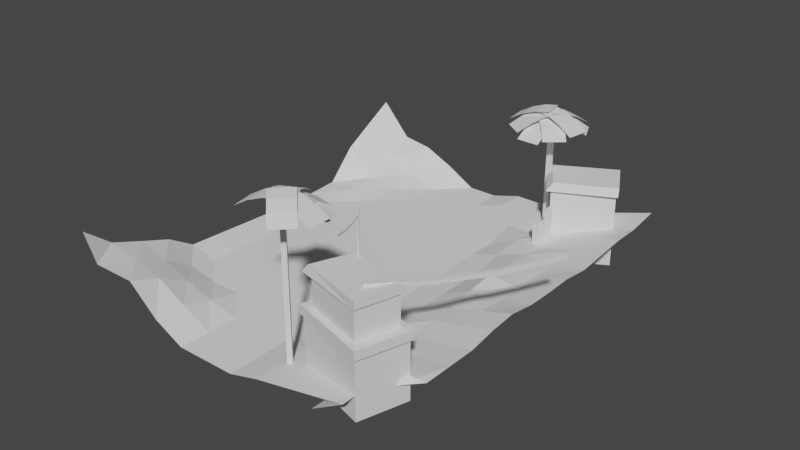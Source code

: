 # Source: Map.blend  (saved by Blender 2.80.41; exported with 4.5.12 LTS)
import bpy
from mathutils import Matrix  # noqa: F401  (used for matrix-valued properties, if any)

bpy.ops.wm.read_factory_settings(use_empty=True)
scene = bpy.context.scene
scene.name = 'Scene'

# ---- collections
col_collection = bpy.data.collections.new('Collection'); scene.collection.children.link(col_collection)

# ---- world
world_world = bpy.data.worlds.new('World'); scene.world = world_world
world_world.use_nodes = True; world_world.node_tree.nodes.clear()
_N = world_world.node_tree.nodes; _L = world_world.node_tree.links
n0 = _N.new('ShaderNodeOutputWorld'); n0.name = 'World Output'; n0.location = (300, 300)
n1 = _N.new('ShaderNodeBackground'); n1.name = 'Background'; n1.location = (10, 300)
n1.inputs[0].default_value = (0.05088, 0.05088, 0.05088, 1.0)
_L.new(n1.outputs[0], n0.inputs[0])
n0.is_active_output = True
world_world.color = (0.05088, 0.05088, 0.05088)
world_world.use_sun_shadow = False
world_world.sun_shadow_jitter_overblur = 0.0

# ---- meshes
me_grid = bpy.data.meshes.new('Grid')
me_grid.from_pydata([(-2.364, -3.362, 1.041), (-1.967, -3.445, 0.6538), (-1.314, -3.362, 0.5695), (-0.7881, -3.362, 0.1134), (-0.2627, -3.362, -0.148), (0.2627, -3.362, -0.148), (0.7881, -3.362, -0.148), (1.314, -3.362, 0.0), (2.922, -3.362, 0.3291), (2.364, -3.362, 0.0), (-2.432, -2.837, 0.6176), (-1.839, -2.837, 0.5272), (-1.314, -2.837, 0.3886), (-0.7881, -2.837, 0.1134), (-0.2627, -2.837, -0.148), (0.2627, -2.837, -0.148), (0.7881, -2.837, -0.148), (1.314, -2.837, 0.0), (2.922, -2.837, 0.3291), (2.364, -2.837, 0.0), (-2.364, -2.312, 0.453), (-1.839, -2.312, 0.3009), (-1.314, -2.312, 0.1134), (-0.7881, -2.312, -0.03463), (-0.2627, -2.312, -0.148), (0.2627, -2.312, -0.148), (0.7881, -2.312, -0.148), (1.314, -2.312, 0.0), (2.922, -2.312, 0.3291), (3.448, -2.312, 0.3291), (-2.364, -1.786, 0.27), (-1.839, -1.786, -0.03463), (-1.314, -1.786, -0.148), (-0.7881, -1.786, -0.148), (-0.2627, -1.786, -0.148), (0.2627, -1.786, -0.148), (0.7881, -1.786, -0.148), (1.314, -1.786, -0.0571), (1.839, -1.786, 0.0), (3.448, -1.786, 0.3291), (-2.364, 1.074, -0.1339), (-1.839, 1.074, -0.148), (-1.314, 1.074, -0.148), (-0.7881, 1.074, -0.148), (-0.2627, 1.074, -0.148), (0.2627, 1.074, -0.148), (0.7881, 1.074, -0.148), (1.314, 1.074, -0.148), (1.839, 1.074, -0.06088), (3.448, 1.074, 0.3872), (-2.364, 1.599, -0.1135), (-1.839, 1.599, -0.148), (-1.314, 1.599, -0.148), (-0.7881, 1.599, -0.148), (-0.2627, 1.599, -0.148), (0.2627, 1.599, -0.148), (0.7881, 1.599, -0.148), (1.314, 1.599, -0.148), (1.839, 1.599, 0.04283), (3.448, 1.599, 0.3291), (-2.364, 2.125, -0.08709), (-1.839, 2.125, -0.07233), (-1.314, 2.125, -0.148), (-0.7881, 2.125, -0.148), (-0.2627, 2.125, -0.148), (0.2627, 2.125, -0.148), (0.7881, 2.125, -0.148), (1.314, 2.125, -0.148), (1.839, 2.125, 0.1115), (3.448, 2.125, 0.3757), (-2.364, 2.65, 0.4551), (-1.839, 2.65, -0.02235), (-1.314, 2.65, -0.1158), (-0.7881, 2.65, -0.148), (-0.2627, 2.65, -0.148), (0.2627, 2.65, -0.148), (0.7881, 2.65, -0.148), (1.314, 2.65, 0.0), (1.839, 2.65, 0.0), (3.448, 2.65, 0.4242), (-2.364, 3.176, 0.7602), (-1.839, 3.176, 0.1974), (-1.314, 3.176, 0.0), (-0.7881, 3.176, -0.148), (-0.2627, 3.176, -0.148), (0.2627, 3.176, -0.148), (0.7881, 3.176, 0.0), (1.314, 3.176, 0.0), (1.839, 3.176, 0.0), (3.407, 3.194, 0.3748), (-2.364, 3.701, 1.059), (-1.839, 3.701, 0.472), (-1.314, 3.701, 0.392), (-0.7881, 3.701, 0.1516), (-0.2627, 3.701, -0.148), (0.2627, 3.701, -0.148), (0.7881, 3.701, 0.0), (1.314, 3.701, 0.0), (1.839, 3.701, 0.0), (3.448, 3.701, 0.5068), (-2.364, 0.5973, -0.1116), (-2.364, 0.1206, -0.08927), (-2.364, -0.3561, -0.06695), (-2.364, -0.8327, -0.04463), (-2.364, -1.309, -0.02232), (-1.839, -1.309, -0.148), (-1.839, -0.8327, -0.148), (-1.839, -0.3561, -0.148), (-1.839, 0.1206, -0.148), (-1.839, 0.5973, -0.148), (-1.314, -1.309, -0.148), (-1.314, -0.8327, -0.148), (-1.314, -0.3561, -0.148), (-1.314, 0.1206, -0.148), (-1.314, 0.5973, -0.148), (-0.7881, -1.309, -0.148), (-0.7881, -0.8327, -0.148), (-0.7881, -0.3561, -0.148), (-0.7881, 0.1206, -0.148), (-0.7881, 0.5973, -0.148), (-0.2627, -1.309, -0.148), (-0.2627, -0.8327, -0.148), (-0.2627, -0.3561, -0.148), (-0.2627, 0.1206, -0.148), (-0.2627, 0.5973, -0.148), (0.2627, -1.309, -0.148), (0.2627, -0.8327, -0.148), (0.2627, -0.3561, -0.148), (0.2627, 0.1206, -0.148), (0.2627, 0.5973, -0.148), (0.7881, -1.309, -0.148), (0.7881, -0.8327, -0.148), (0.7881, -0.3561, -0.148), (0.7881, 0.1206, -0.148), (0.7881, 0.5973, -0.148), (1.314, -1.309, -0.148), (1.314, -0.8327, -0.148), (1.314, -0.3561, -0.148), (1.314, 0.1206, -0.148), (1.314, 0.5973, -0.148), (1.839, -1.309, 0.06184), (1.839, -0.8327, 0.01914), (1.839, -0.3561, -0.04547), (1.839, 0.1206, -0.04547), (1.839, 0.5973, -0.04547), (3.448, -1.309, 0.3291), (3.448, -0.8327, 0.4142), (3.448, -0.3561, 0.4564), (3.448, 0.1206, 0.3844), (3.448, 0.5973, 0.3751), (2.736, -3.362, 0.2194), (2.55, -3.362, 0.1097), (2.55, -2.837, 0.1097), (2.736, -2.837, 0.2194), (3.272, -2.312, 0.3291), (3.097, -2.312, 0.3291), (2.911, -1.786, 0.2194), (2.375, -1.786, 0.1097), (2.911, 1.074, 0.253), (2.375, 1.074, 0.236), (2.911, 1.599, 0.2337), (2.33, 1.683, 0.176), (2.911, 2.125, 0.2505), (2.375, 2.125, 0.1252), (2.911, 2.65, 0.2828), (2.375, 2.65, 0.1414), (2.884, 3.188, 0.2499), (2.362, 3.182, 0.1249), (2.911, 3.701, 0.3379), (2.375, 3.701, 0.1689), (2.911, -1.309, 0.2194), (2.375, -1.309, 0.1097), (2.911, -0.8327, 0.2761), (2.375, -0.8327, 0.15), (2.911, -0.3561, 0.3043), (2.375, -0.3561, 0.1521), (2.911, 0.1206, 0.2563), (2.375, 0.1206, 0.2323), (2.911, 0.5973, 0.2501), (2.375, 0.5973, 0.3024)], [], [(0, 1, 11, 10), (1, 2, 12, 11), (2, 3, 13, 12), (3, 4, 14, 13), (4, 5, 15, 14), (5, 6, 16, 15), (6, 7, 17, 16), (7, 8, 18, 17), (151, 9, 19, 152), (10, 11, 21, 20), (11, 12, 22, 21), (12, 13, 23, 22), (13, 14, 24, 23), (14, 15, 25, 24), (15, 16, 26, 25), (16, 17, 27, 26), (17, 18, 28, 27), (152, 19, 29, 154), (20, 21, 31, 30), (21, 22, 32, 31), (22, 23, 33, 32), (23, 24, 34, 33), (24, 25, 35, 34), (25, 26, 36, 35), (26, 27, 37, 36), (27, 28, 38, 37), (154, 29, 39, 156), (100, 109, 41, 40), (109, 114, 42, 41), (114, 119, 43, 42), (119, 124, 44, 43), (124, 129, 45, 44), (129, 134, 46, 45), (134, 139, 47, 46), (139, 144, 48, 47), (178, 149, 49, 158), (40, 41, 51, 50), (41, 42, 52, 51), (42, 43, 53, 52), (43, 44, 54, 53), (44, 45, 55, 54), (45, 46, 56, 55), (46, 47, 57, 56), (47, 48, 58, 57), (158, 49, 59, 160), (50, 51, 61, 60), (51, 52, 62, 61), (52, 53, 63, 62), (53, 54, 64, 63), (54, 55, 65, 64), (55, 56, 66, 65), (56, 57, 67, 66), (57, 58, 68, 67), (160, 59, 69, 162), (60, 61, 71, 70), (61, 62, 72, 71), (62, 63, 73, 72), (63, 64, 74, 73), (64, 65, 75, 74), (65, 66, 76, 75), (66, 67, 77, 76), (67, 68, 78, 77), (162, 69, 79, 164), (70, 71, 81, 80), (71, 72, 82, 81), (72, 73, 83, 82), (73, 74, 84, 83), (74, 75, 85, 84), (75, 76, 86, 85), (76, 77, 87, 86), (77, 78, 88, 87), (164, 79, 89, 166), (80, 81, 91, 90), (81, 82, 92, 91), (82, 83, 93, 92), (83, 84, 94, 93), (84, 85, 95, 94), (85, 86, 96, 95), (86, 87, 97, 96), (87, 88, 98, 97), (166, 89, 99, 168), (156, 39, 145, 170), (170, 145, 146, 172), (172, 146, 147, 174), (174, 147, 148, 176), (176, 148, 149, 178), (37, 38, 140, 135), (135, 140, 141, 136), (136, 141, 142, 137), (137, 142, 143, 138), (138, 143, 144, 139), (36, 37, 135, 130), (130, 135, 136, 131), (131, 136, 137, 132), (132, 137, 138, 133), (133, 138, 139, 134), (35, 36, 130, 125), (125, 130, 131, 126), (126, 131, 132, 127), (127, 132, 133, 128), (128, 133, 134, 129), (34, 35, 125, 120), (120, 125, 126, 121), (121, 126, 127, 122), (122, 127, 128, 123), (123, 128, 129, 124), (33, 34, 120, 115), (115, 120, 121, 116), (116, 121, 122, 117), (117, 122, 123, 118), (118, 123, 124, 119), (32, 33, 115, 110), (110, 115, 116, 111), (111, 116, 117, 112), (112, 117, 118, 113), (113, 118, 119, 114), (31, 32, 110, 105), (105, 110, 111, 106), (106, 111, 112, 107), (107, 112, 113, 108), (108, 113, 114, 109), (30, 31, 105, 104), (104, 105, 106, 103), (103, 106, 107, 102), (102, 107, 108, 101), (101, 108, 109, 100), (143, 177, 179, 144), (177, 176, 178, 179), (142, 175, 177, 143), (175, 174, 176, 177), (141, 173, 175, 142), (173, 172, 174, 175), (140, 171, 173, 141), (171, 170, 172, 173), (38, 157, 171, 140), (157, 156, 170, 171), (88, 167, 169, 98), (167, 166, 168, 169), (78, 165, 167, 88), (165, 164, 166, 167), (68, 163, 165, 78), (163, 162, 164, 165), (58, 161, 163, 68), (161, 160, 162, 163), (48, 159, 161, 58), (159, 158, 160, 161), (144, 179, 159, 48), (179, 178, 158, 159), (28, 155, 157, 38), (155, 154, 156, 157), (18, 153, 155, 28), (153, 152, 154, 155), (8, 150, 153, 18), (150, 151, 152, 153)])
_uv = me_grid.uv_layers.new(name='UVMap')
_uv.uv.foreach_set('vector', [0.0, 0.0, 0.1111, 0.0, 0.1111, 0.1111, 0.0, 0.1111, 0.1111, 0.0, 0.2222, 0.0, 0.2222, 0.1111, 0.1111, 0.1111, 0.2222, 0.0, 0.3333, 0.0, 0.3333, 0.1111, 0.2222, 0.1111, 0.3333, 0.0, 0.4444, 0.0, 0.4444, 0.1111, 0.3333, 0.1111, 0.4444, 0.0, 0.5556, 0.0, 0.5556, 0.1111, 0.4444, 0.1111, 0.5556, 0.0, 0.6667, 0.0, 0.6667, 0.1111, 0.5556, 0.1111, 0.6667, 0.0, 0.7778, 0.0, 0.7778, 0.1111, 0.6667, 0.1111, 0.7778, 0.0, 0.8889, 0.0, 0.8889, 0.1111, 0.7778, 0.1111, 0.963, 0.0, 1.0, 0.0, 1.0, 0.1111, 0.963, 0.1111, 0.0, 0.1111, 0.1111, 0.1111, 0.1111, 0.2222, 0.0, 0.2222, 0.1111, 0.1111, 0.2222, 0.1111, 0.2222, 0.2222, 0.1111, 0.2222, 0.2222, 0.1111, 0.3333, 0.1111, 0.3333, 0.2222, 0.2222, 0.2222, 0.3333, 0.1111, 0.4444, 0.1111, 0.4444, 0.2222, 0.3333, 0.2222, 0.4444, 0.1111, 0.5556, 0.1111, 0.5556, 0.2222, 0.4444, 0.2222, 0.5556, 0.1111, 0.6667, 0.1111, 0.6667, 0.2222, 0.5556, 0.2222, 0.6667, 0.1111, 0.7778, 0.1111, 0.7778, 0.2222, 0.6667, 0.2222, 0.7778, 0.1111, 0.8889, 0.1111, 0.8889, 0.2222, 0.7778, 0.2222, 0.963, 0.1111, 1.0, 0.1111, 1.0, 0.2222, 0.963, 0.2222, 0.0, 0.2222, 0.1111, 0.2222, 0.1111, 0.3333, 0.0, 0.3333, 0.1111, 0.2222, 0.2222, 0.2222, 0.2222, 0.3333, 0.1111, 0.3333, 0.2222, 0.2222, 0.3333, 0.2222, 0.3333, 0.3333, 0.2222, 0.3333, 0.3333, 0.2222, 0.4444, 0.2222, 0.4444, 0.3333, 0.3333, 0.3333, 0.4444, 0.2222, 0.5556, 0.2222, 0.5556, 0.3333, 0.4444, 0.3333, 0.5556, 0.2222, 0.6667, 0.2222, 0.6667, 0.3333, 0.5556, 0.3333, 0.6667, 0.2222, 0.7778, 0.2222, 0.7778, 0.3333, 0.6667, 0.3333, 0.7778, 0.2222, 0.8889, 0.2222, 0.8889, 0.3333, 0.7778, 0.3333, 0.963, 0.2222, 1.0, 0.2222, 1.0, 0.3333, 0.963, 0.3333, 0.0, 0.4259, 0.1111, 0.4259, 0.1111, 0.4444, 0.0, 0.4444, 0.1111, 0.4259, 0.2222, 0.4259, 0.2222, 0.4444, 0.1111, 0.4444, 0.2222, 0.4259, 0.3333, 0.4259, 0.3333, 0.4444, 0.2222, 0.4444, 0.3333, 0.4259, 0.4444, 0.4259, 0.4444, 0.4444, 0.3333, 0.4444, 0.4444, 0.4259, 0.5556, 0.4259, 0.5556, 0.4444, 0.4444, 0.4444, 0.5556, 0.4259, 0.6667, 0.4259, 0.6667, 0.4444, 0.5556, 0.4444, 0.6667, 0.4259, 0.7778, 0.4259, 0.7778, 0.4444, 0.6667, 0.4444, 0.7778, 0.4259, 0.8889, 0.4259, 0.8889, 0.4444, 0.7778, 0.4444, 0.963, 0.4259, 1.0, 0.4259, 1.0, 0.4444, 0.963, 0.4444, 0.0, 0.4444, 0.1111, 0.4444, 0.1111, 0.5556, 0.0, 0.5556, 0.1111, 0.4444, 0.2222, 0.4444, 0.2222, 0.5556, 0.1111, 0.5556, 0.2222, 0.4444, 0.3333, 0.4444, 0.3333, 0.5556, 0.2222, 0.5556, 0.3333, 0.4444, 0.4444, 0.4444, 0.4444, 0.5556, 0.3333, 0.5556, 0.4444, 0.4444, 0.5556, 0.4444, 0.5556, 0.5556, 0.4444, 0.5556, 0.5556, 0.4444, 0.6667, 0.4444, 0.6667, 0.5556, 0.5556, 0.5556, 0.6667, 0.4444, 0.7778, 0.4444, 0.7778, 0.5556, 0.6667, 0.5556, 0.7778, 0.4444, 0.8889, 0.4444, 0.8889, 0.5556, 0.7778, 0.5556, 0.963, 0.4444, 1.0, 0.4444, 1.0, 0.5556, 0.963, 0.5556, 0.0, 0.5556, 0.1111, 0.5556, 0.1111, 0.6667, 0.0, 0.6667, 0.1111, 0.5556, 0.2222, 0.5556, 0.2222, 0.6667, 0.1111, 0.6667, 0.2222, 0.5556, 0.3333, 0.5556, 0.3333, 0.6667, 0.2222, 0.6667, 0.3333, 0.5556, 0.4444, 0.5556, 0.4444, 0.6667, 0.3333, 0.6667, 0.4444, 0.5556, 0.5556, 0.5556, 0.5556, 0.6667, 0.4444, 0.6667, 0.5556, 0.5556, 0.6667, 0.5556, 0.6667, 0.6667, 0.5556, 0.6667, 0.6667, 0.5556, 0.7778, 0.5556, 0.7778, 0.6667, 0.6667, 0.6667, 0.7778, 0.5556, 0.8889, 0.5556, 0.8889, 0.6667, 0.7778, 0.6667, 0.963, 0.5556, 1.0, 0.5556, 1.0, 0.6667, 0.963, 0.6667, 0.0, 0.6667, 0.1111, 0.6667, 0.1111, 0.7778, 0.0, 0.7778, 0.1111, 0.6667, 0.2222, 0.6667, 0.2222, 0.7778, 0.1111, 0.7778, 0.2222, 0.6667, 0.3333, 0.6667, 0.3333, 0.7778, 0.2222, 0.7778, 0.3333, 0.6667, 0.4444, 0.6667, 0.4444, 0.7778, 0.3333, 0.7778, 0.4444, 0.6667, 0.5556, 0.6667, 0.5556, 0.7778, 0.4444, 0.7778, 0.5556, 0.6667, 0.6667, 0.6667, 0.6667, 0.7778, 0.5556, 0.7778, 0.6667, 0.6667, 0.7778, 0.6667, 0.7778, 0.7778, 0.6667, 0.7778, 0.7778, 0.6667, 0.8889, 0.6667, 0.8889, 0.7778, 0.7778, 0.7778, 0.963, 0.6667, 1.0, 0.6667, 1.0, 0.7778, 0.963, 0.7778, 0.0, 0.7778, 0.1111, 0.7778, 0.1111, 0.8889, 0.0, 0.8889, 0.1111, 0.7778, 0.2222, 0.7778, 0.2222, 0.8889, 0.1111, 0.8889, 0.2222, 0.7778, 0.3333, 0.7778, 0.3333, 0.8889, 0.2222, 0.8889, 0.3333, 0.7778, 0.4444, 0.7778, 0.4444, 0.8889, 0.3333, 0.8889, 0.4444, 0.7778, 0.5556, 0.7778, 0.5556, 0.8889, 0.4444, 0.8889, 0.5556, 0.7778, 0.6667, 0.7778, 0.6667, 0.8889, 0.5556, 0.8889, 0.6667, 0.7778, 0.7778, 0.7778, 0.7778, 0.8889, 0.6667, 0.8889, 0.7778, 0.7778, 0.8889, 0.7778, 0.8889, 0.8889, 0.7778, 0.8889, 0.963, 0.7778, 1.0, 0.7778, 1.0, 0.8889, 0.963, 0.8889, 0.0, 0.8889, 0.1111, 0.8889, 0.1111, 1.0, 0.0, 1.0, 0.1111, 0.8889, 0.2222, 0.8889, 0.2222, 1.0, 0.1111, 1.0, 0.2222, 0.8889, 0.3333, 0.8889, 0.3333, 1.0, 0.2222, 1.0, 0.3333, 0.8889, 0.4444, 0.8889, 0.4444, 1.0, 0.3333, 1.0, 0.4444, 0.8889, 0.5556, 0.8889, 0.5556, 1.0, 0.4444, 1.0, 0.5556, 0.8889, 0.6667, 0.8889, 0.6667, 1.0, 0.5556, 1.0, 0.6667, 0.8889, 0.7778, 0.8889, 0.7778, 1.0, 0.6667, 1.0, 0.7778, 0.8889, 0.8889, 0.8889, 0.8889, 1.0, 0.7778, 1.0, 0.963, 0.8889, 1.0, 0.8889, 1.0, 1.0, 0.963, 1.0, 0.963, 0.3333, 1.0, 0.3333, 1.0, 0.3519, 0.963, 0.3519, 0.963, 0.3519, 1.0, 0.3519, 1.0, 0.3704, 0.963, 0.3704, 0.963, 0.3704, 1.0, 0.3704, 1.0, 0.3889, 0.963, 0.3889, 0.963, 0.3889, 1.0, 0.3889, 1.0, 0.4074, 0.963, 0.4074, 0.963, 0.4074, 1.0, 0.4074, 1.0, 0.4259, 0.963, 0.4259, 0.7778, 0.3333, 0.8889, 0.3333, 0.8889, 0.3519, 0.7778, 0.3519, 0.7778, 0.3519, 0.8889, 0.3519, 0.8889, 0.3704, 0.7778, 0.3704, 0.7778, 0.3704, 0.8889, 0.3704, 0.8889, 0.3889, 0.7778, 0.3889, 0.7778, 0.3889, 0.8889, 0.3889, 0.8889, 0.4074, 0.7778, 0.4074, 0.7778, 0.4074, 0.8889, 0.4074, 0.8889, 0.4259, 0.7778, 0.4259, 0.6667, 0.3333, 0.7778, 0.3333, 0.7778, 0.3519, 0.6667, 0.3519, 0.6667, 0.3519, 0.7778, 0.3519, 0.7778, 0.3704, 0.6667, 0.3704, 0.6667, 0.3704, 0.7778, 0.3704, 0.7778, 0.3889, 0.6667, 0.3889, 0.6667, 0.3889, 0.7778, 0.3889, 0.7778, 0.4074, 0.6667, 0.4074, 0.6667, 0.4074, 0.7778, 0.4074, 0.7778, 0.4259, 0.6667, 0.4259, 0.5556, 0.3333, 0.6667, 0.3333, 0.6667, 0.3519, 0.5556, 0.3519, 0.5556, 0.3519, 0.6667, 0.3519, 0.6667, 0.3704, 0.5556, 0.3704, 0.5556, 0.3704, 0.6667, 0.3704, 0.6667, 0.3889, 0.5556, 0.3889, 0.5556, 0.3889, 0.6667, 0.3889, 0.6667, 0.4074, 0.5556, 0.4074, 0.5556, 0.4074, 0.6667, 0.4074, 0.6667, 0.4259, 0.5556, 0.4259, 0.4444, 0.3333, 0.5556, 0.3333, 0.5556, 0.3519, 0.4444, 0.3519, 0.4444, 0.3519, 0.5556, 0.3519, 0.5556, 0.3704, 0.4444, 0.3704, 0.4444, 0.3704, 0.5556, 0.3704, 0.5556, 0.3889, 0.4444, 0.3889, 0.4444, 0.3889, 0.5556, 0.3889, 0.5556, 0.4074, 0.4444, 0.4074, 0.4444, 0.4074, 0.5556, 0.4074, 0.5556, 0.4259, 0.4444, 0.4259, 0.3333, 0.3333, 0.4444, 0.3333, 0.4444, 0.3519, 0.3333, 0.3519, 0.3333, 0.3519, 0.4444, 0.3519, 0.4444, 0.3704, 0.3333, 0.3704, 0.3333, 0.3704, 0.4444, 0.3704, 0.4444, 0.3889, 0.3333, 0.3889, 0.3333, 0.3889, 0.4444, 0.3889, 0.4444, 0.4074, 0.3333, 0.4074, 0.3333, 0.4074, 0.4444, 0.4074, 0.4444, 0.4259, 0.3333, 0.4259, 0.2222, 0.3333, 0.3333, 0.3333, 0.3333, 0.3519, 0.2222, 0.3519, 0.2222, 0.3519, 0.3333, 0.3519, 0.3333, 0.3704, 0.2222, 0.3704, 0.2222, 0.3704, 0.3333, 0.3704, 0.3333, 0.3889, 0.2222, 0.3889, 0.2222, 0.3889, 0.3333, 0.3889, 0.3333, 0.4074, 0.2222, 0.4074, 0.2222, 0.4074, 0.3333, 0.4074, 0.3333, 0.4259, 0.2222, 0.4259, 0.1111, 0.3333, 0.2222, 0.3333, 0.2222, 0.3519, 0.1111, 0.3519, 0.1111, 0.3519, 0.2222, 0.3519, 0.2222, 0.3704, 0.1111, 0.3704, 0.1111, 0.3704, 0.2222, 0.3704, 0.2222, 0.3889, 0.1111, 0.3889, 0.1111, 0.3889, 0.2222, 0.3889, 0.2222, 0.4074, 0.1111, 0.4074, 0.1111, 0.4074, 0.2222, 0.4074, 0.2222, 0.4259, 0.1111, 0.4259, 0.0, 0.3333, 0.1111, 0.3333, 0.1111, 0.3519, 0.0, 0.3519, 0.0, 0.3519, 0.1111, 0.3519, 0.1111, 0.3704, 0.0, 0.3704, 0.0, 0.3704, 0.1111, 0.3704, 0.1111, 0.3889, 0.0, 0.3889, 0.0, 0.3889, 0.1111, 0.3889, 0.1111, 0.4074, 0.0, 0.4074, 0.0, 0.4074, 0.1111, 0.4074, 0.1111, 0.4259, 0.0, 0.4259, 0.8889, 0.4074, 0.9259, 0.4074, 0.9259, 0.4259, 0.8889, 0.4259, 0.9259, 0.4074, 0.963, 0.4074, 0.963, 0.4259, 0.9259, 0.4259, 0.8889, 0.3889, 0.9259, 0.3889, 0.9259, 0.4074, 0.8889, 0.4074, 0.9259, 0.3889, 0.963, 0.3889, 0.963, 0.4074, 0.9259, 0.4074, 0.8889, 0.3704, 0.9259, 0.3704, 0.9259, 0.3889, 0.8889, 0.3889, 0.9259, 0.3704, 0.963, 0.3704, 0.963, 0.3889, 0.9259, 0.3889, 0.8889, 0.3519, 0.9259, 0.3519, 0.9259, 0.3704, 0.8889, 0.3704, 0.9259, 0.3519, 0.963, 0.3519, 0.963, 0.3704, 0.9259, 0.3704, 0.8889, 0.3333, 0.9259, 0.3333, 0.9259, 0.3519, 0.8889, 0.3519, 0.9259, 0.3333, 0.963, 0.3333, 0.963, 0.3519, 0.9259, 0.3519, 0.8889, 0.8889, 0.9259, 0.8889, 0.9259, 1.0, 0.8889, 1.0, 0.9259, 0.8889, 0.963, 0.8889, 0.963, 1.0, 0.9259, 1.0, 0.8889, 0.7778, 0.9259, 0.7778, 0.9259, 0.8889, 0.8889, 0.8889, 0.9259, 0.7778, 0.963, 0.7778, 0.963, 0.8889, 0.9259, 0.8889, 0.8889, 0.6667, 0.9259, 0.6667, 0.9259, 0.7778, 0.8889, 0.7778, 0.9259, 0.6667, 0.963, 0.6667, 0.963, 0.7778, 0.9259, 0.7778, 0.8889, 0.5556, 0.9259, 0.5556, 0.9259, 0.6667, 0.8889, 0.6667, 0.9259, 0.5556, 0.963, 0.5556, 0.963, 0.6667, 0.9259, 0.6667, 0.8889, 0.4444, 0.9259, 0.4444, 0.9259, 0.5556, 0.8889, 0.5556, 0.9259, 0.4444, 0.963, 0.4444, 0.963, 0.5556, 0.9259, 0.5556, 0.8889, 0.4259, 0.9259, 0.4259, 0.9259, 0.4444, 0.8889, 0.4444, 0.9259, 0.4259, 0.963, 0.4259, 0.963, 0.4444, 0.9259, 0.4444, 0.8889, 0.2222, 0.9259, 0.2222, 0.9259, 0.3333, 0.8889, 0.3333, 0.9259, 0.2222, 0.963, 0.2222, 0.963, 0.3333, 0.9259, 0.3333, 0.8889, 0.1111, 0.9259, 0.1111, 0.9259, 0.2222, 0.8889, 0.2222, 0.9259, 0.1111, 0.963, 0.1111, 0.963, 0.2222, 0.9259, 0.2222, 0.8889, 0.0, 0.9259, 0.0, 0.9259, 0.1111, 0.8889, 0.1111, 0.9259, 0.0, 0.963, 0.0, 0.963, 0.1111, 0.9259, 0.1111])
me_grid.use_remesh_preserve_volume = False
me_grid.use_remesh_preserve_attributes = False
me_grid.use_mirror_vertex_groups = False
me_grid.update()
me_cube = bpy.data.meshes.new('Cube')
me_cube.from_pydata([(-1.0, -1.0, -1.0), (-1.0, -1.0, 1.0), (-1.0, 1.0, -1.0), (-1.0, 1.0, 1.0), (1.0, -1.0, -1.0), (1.0, -1.0, 1.0), (1.0, 1.0, -1.0), (1.0, 1.0, 1.0)], [], [(0, 1, 3, 2), (2, 3, 7, 6), (6, 7, 5, 4), (4, 5, 1, 0), (2, 6, 4, 0), (7, 3, 1, 5)])
_uv = me_cube.uv_layers.new(name='UVMap')
_uv.uv.foreach_set('vector', [0.375, 0.0, 0.625, 0.0, 0.625, 0.25, 0.375, 0.25, 0.375, 0.25, 0.625, 0.25, 0.625, 0.5, 0.375, 0.5, 0.375, 0.5, 0.625, 0.5, 0.625, 0.75, 0.375, 0.75, 0.375, 0.75, 0.625, 0.75, 0.625, 1.0, 0.375, 1.0, 0.125, 0.5, 0.375, 0.5, 0.375, 0.75, 0.125, 0.75, 0.625, 0.5, 0.875, 0.5, 0.875, 0.75, 0.625, 0.75])
me_cube.use_remesh_preserve_volume = False
me_cube.use_remesh_preserve_attributes = False
me_cube.use_mirror_vertex_groups = False
me_cube.update()
me_cube_001 = bpy.data.meshes.new('Cube.001')
me_cube_001.from_pydata([(-1.0, -1.0, -1.0), (-1.0, -1.0, 1.0), (-1.0, 1.0, -1.0), (-1.0, 1.0, 1.0), (1.0, -1.0, -1.0), (1.0, -1.0, 1.0), (1.0, 1.0, -1.0), (1.0, 1.0, 1.0)], [], [(0, 1, 3, 2), (2, 3, 7, 6), (6, 7, 5, 4), (4, 5, 1, 0), (2, 6, 4, 0), (7, 3, 1, 5)])
_uv = me_cube_001.uv_layers.new(name='UVMap')
_uv.uv.foreach_set('vector', [0.375, 0.0, 0.625, 0.0, 0.625, 0.25, 0.375, 0.25, 0.375, 0.25, 0.625, 0.25, 0.625, 0.5, 0.375, 0.5, 0.375, 0.5, 0.625, 0.5, 0.625, 0.75, 0.375, 0.75, 0.375, 0.75, 0.625, 0.75, 0.625, 1.0, 0.375, 1.0, 0.125, 0.5, 0.375, 0.5, 0.375, 0.75, 0.125, 0.75, 0.625, 0.5, 0.875, 0.5, 0.875, 0.75, 0.625, 0.75])
me_cube_001.use_remesh_preserve_volume = False
me_cube_001.use_remesh_preserve_attributes = False
me_cube_001.use_mirror_vertex_groups = False
me_cube_001.update()
me_cube_002 = bpy.data.meshes.new('Cube.002')
me_cube_002.from_pydata([(-1.0, -1.0, -1.0), (-1.0, -1.0, 1.0), (-1.0, 1.0, -1.0), (-1.0, 1.0, 1.0), (1.0, -1.0, -1.0), (1.0, -1.0, 1.0), (1.0, 1.0, -1.0), (1.0, 1.0, 1.0)], [], [(0, 1, 3, 2), (2, 3, 7, 6), (6, 7, 5, 4), (4, 5, 1, 0), (2, 6, 4, 0), (7, 3, 1, 5)])
_uv = me_cube_002.uv_layers.new(name='UVMap')
_uv.uv.foreach_set('vector', [0.375, 0.0, 0.625, 0.0, 0.625, 0.25, 0.375, 0.25, 0.375, 0.25, 0.625, 0.25, 0.625, 0.5, 0.375, 0.5, 0.375, 0.5, 0.625, 0.5, 0.625, 0.75, 0.375, 0.75, 0.375, 0.75, 0.625, 0.75, 0.625, 1.0, 0.375, 1.0, 0.125, 0.5, 0.375, 0.5, 0.375, 0.75, 0.125, 0.75, 0.625, 0.5, 0.875, 0.5, 0.875, 0.75, 0.625, 0.75])
me_cube_002.use_remesh_preserve_volume = False
me_cube_002.use_remesh_preserve_attributes = False
me_cube_002.use_mirror_vertex_groups = False
me_cube_002.update()
me_cube_003 = bpy.data.meshes.new('Cube.003')
me_cube_003.from_pydata([(-1.16, -1.11, -1.0), (-1.0, -1.0, 1.0), (-1.074, 1.105, -1.0), (-0.8833, 0.9033, 1.0), (1.0, -1.0, -1.0), (1.0, -1.0, 1.0), (0.9844, 1.201, -1.0), (1.0, 1.0, 1.0)], [], [(0, 1, 3, 2), (2, 3, 7, 6), (6, 7, 5, 4), (4, 5, 1, 0), (2, 6, 4, 0), (7, 3, 1, 5)])
_uv = me_cube_003.uv_layers.new(name='UVMap')
_uv.uv.foreach_set('vector', [0.375, 0.0, 0.625, 0.0, 0.625, 0.25, 0.375, 0.25, 0.375, 0.25, 0.625, 0.25, 0.625, 0.5, 0.375, 0.5, 0.375, 0.5, 0.625, 0.5, 0.625, 0.75, 0.375, 0.75, 0.375, 0.75, 0.625, 0.75, 0.625, 1.0, 0.375, 1.0, 0.125, 0.5, 0.375, 0.5, 0.375, 0.75, 0.125, 0.75, 0.625, 0.5, 0.875, 0.5, 0.875, 0.75, 0.625, 0.75])
me_cube_003.use_remesh_preserve_volume = False
me_cube_003.use_remesh_preserve_attributes = False
me_cube_003.use_mirror_vertex_groups = False
me_cube_003.update()
me_cube_005 = bpy.data.meshes.new('Cube.005')
me_cube_005.from_pydata([(-1.0, -1.0, -1.0), (-1.0, -1.0, 1.0), (-1.0, 1.0, -1.0), (-1.0, 1.0, 1.0), (1.0, -1.0, -1.0), (1.0, -1.0, 1.0), (1.0, 1.0, -1.0), (1.0, 1.0, 1.0)], [], [(0, 1, 3, 2), (2, 3, 7, 6), (6, 7, 5, 4), (4, 5, 1, 0), (2, 6, 4, 0), (7, 3, 1, 5)])
_uv = me_cube_005.uv_layers.new(name='UVMap')
_uv.uv.foreach_set('vector', [0.375, 0.0, 0.625, 0.0, 0.625, 0.25, 0.375, 0.25, 0.375, 0.25, 0.625, 0.25, 0.625, 0.5, 0.375, 0.5, 0.375, 0.5, 0.625, 0.5, 0.625, 0.75, 0.375, 0.75, 0.375, 0.75, 0.625, 0.75, 0.625, 1.0, 0.375, 1.0, 0.125, 0.5, 0.375, 0.5, 0.375, 0.75, 0.125, 0.75, 0.625, 0.5, 0.875, 0.5, 0.875, 0.75, 0.625, 0.75])
me_cube_005.use_remesh_preserve_volume = False
me_cube_005.use_remesh_preserve_attributes = False
me_cube_005.use_mirror_vertex_groups = False
me_cube_005.update()
me_cube_006 = bpy.data.meshes.new('Cube.006')
me_cube_006.from_pydata([(-1.0, -1.0, -1.0), (-1.0, -1.0, 1.0), (-1.0, 1.0, -1.0), (-1.0, 1.0, 1.0), (1.0, -1.0, -1.0), (1.0, -1.0, 1.0), (1.0, 1.0, -1.0), (1.0, 1.0, 1.0)], [], [(0, 1, 3, 2), (2, 3, 7, 6), (6, 7, 5, 4), (4, 5, 1, 0), (2, 6, 4, 0), (7, 3, 1, 5)])
_uv = me_cube_006.uv_layers.new(name='UVMap')
_uv.uv.foreach_set('vector', [0.375, 0.0, 0.625, 0.0, 0.625, 0.25, 0.375, 0.25, 0.375, 0.25, 0.625, 0.25, 0.625, 0.5, 0.375, 0.5, 0.375, 0.5, 0.625, 0.5, 0.625, 0.75, 0.375, 0.75, 0.375, 0.75, 0.625, 0.75, 0.625, 1.0, 0.375, 1.0, 0.125, 0.5, 0.375, 0.5, 0.375, 0.75, 0.125, 0.75, 0.625, 0.5, 0.875, 0.5, 0.875, 0.75, 0.625, 0.75])
me_cube_006.use_remesh_preserve_volume = False
me_cube_006.use_remesh_preserve_attributes = False
me_cube_006.use_mirror_vertex_groups = False
me_cube_006.update()
me_cube_007 = bpy.data.meshes.new('Cube.007')
me_cube_007.from_pydata([(-1.0, -1.0, -1.0), (-1.0, -1.0, 1.0), (-1.0, 1.0, -1.0), (-1.0, 1.0, 1.0), (1.0, -1.0, -1.0), (1.0, -1.0, 1.0), (1.0, 1.0, -1.0), (1.0, 1.0, 1.0), (-1.0, 2.075, -0.3318), (-1.0, 2.075, 0.3349), (-1.0, 4.075, 0.3349), (-1.0, 4.075, -0.3318), (1.0, 4.075, 0.3349), (1.0, 4.075, -0.3318), (1.0, 2.075, 0.3349), (1.0, 2.075, -0.3318)], [], [(9, 1, 3, 10), (10, 3, 7, 12), (12, 7, 5, 14), (14, 5, 1, 9), (2, 6, 4, 0), (7, 3, 1, 5), (4, 15, 8, 0), (15, 14, 9, 8), (6, 13, 15, 4), (13, 12, 14, 15), (2, 11, 13, 6), (11, 10, 12, 13), (0, 8, 11, 2), (8, 9, 10, 11)])
_uv = me_cube_007.uv_layers.new(name='UVMap')
_uv.uv.foreach_set('vector', [0.5417, 0.0, 0.625, 0.0, 0.625, 0.25, 0.5417, 0.25, 0.5417, 0.25, 0.625, 0.25, 0.625, 0.5, 0.5417, 0.5, 0.5417, 0.5, 0.625, 0.5, 0.625, 0.75, 0.5417, 0.75, 0.5417, 0.75, 0.625, 0.75, 0.625, 1.0, 0.5417, 1.0, 0.125, 0.5, 0.375, 0.5, 0.375, 0.75, 0.125, 0.75, 0.625, 0.5, 0.875, 0.5, 0.875, 0.75, 0.625, 0.75, 0.375, 0.75, 0.4583, 0.75, 0.4583, 1.0, 0.375, 1.0, 0.4583, 0.75, 0.5417, 0.75, 0.5417, 1.0, 0.4583, 1.0, 0.375, 0.5, 0.4583, 0.5, 0.4583, 0.75, 0.375, 0.75, 0.4583, 0.5, 0.5417, 0.5, 0.5417, 0.75, 0.4583, 0.75, 0.375, 0.25, 0.4583, 0.25, 0.4583, 0.5, 0.375, 0.5, 0.4583, 0.25, 0.5417, 0.25, 0.5417, 0.5, 0.4583, 0.5, 0.375, 0.0, 0.4583, 0.0, 0.4583, 0.25, 0.375, 0.25, 0.4583, 0.0, 0.5417, 0.0, 0.5417, 0.25, 0.4583, 0.25])
me_cube_007.use_remesh_preserve_volume = False
me_cube_007.use_remesh_preserve_attributes = False
me_cube_007.use_mirror_vertex_groups = False
me_cube_007.update()
me_cube_008 = bpy.data.meshes.new('Cube.008')
me_cube_008.from_pydata([(-1.0, -1.0, -1.0), (-1.0, -1.0, 1.0), (-1.0, 1.0, -1.0), (-1.0, 1.0, 1.0), (1.0, -1.0, -1.0), (1.0, -1.0, 1.0), (1.0, 1.0, -1.0), (1.0, 1.0, 1.0), (-1.0, 2.075, -0.3318), (-1.0, 2.075, 0.3349), (-1.0, 4.075, 0.3349), (-1.0, 4.075, -0.3318), (1.0, 4.075, 0.3349), (1.0, 4.075, -0.3318), (1.0, 2.075, 0.3349), (1.0, 2.075, -0.3318)], [], [(9, 1, 3, 10), (10, 3, 7, 12), (12, 7, 5, 14), (14, 5, 1, 9), (2, 6, 4, 0), (7, 3, 1, 5), (4, 15, 8, 0), (15, 14, 9, 8), (6, 13, 15, 4), (13, 12, 14, 15), (2, 11, 13, 6), (11, 10, 12, 13), (0, 8, 11, 2), (8, 9, 10, 11)])
_uv = me_cube_008.uv_layers.new(name='UVMap')
_uv.uv.foreach_set('vector', [0.5417, 0.0, 0.625, 0.0, 0.625, 0.25, 0.5417, 0.25, 0.5417, 0.25, 0.625, 0.25, 0.625, 0.5, 0.5417, 0.5, 0.5417, 0.5, 0.625, 0.5, 0.625, 0.75, 0.5417, 0.75, 0.5417, 0.75, 0.625, 0.75, 0.625, 1.0, 0.5417, 1.0, 0.125, 0.5, 0.375, 0.5, 0.375, 0.75, 0.125, 0.75, 0.625, 0.5, 0.875, 0.5, 0.875, 0.75, 0.625, 0.75, 0.375, 0.75, 0.4583, 0.75, 0.4583, 1.0, 0.375, 1.0, 0.4583, 0.75, 0.5417, 0.75, 0.5417, 1.0, 0.4583, 1.0, 0.375, 0.5, 0.4583, 0.5, 0.4583, 0.75, 0.375, 0.75, 0.4583, 0.5, 0.5417, 0.5, 0.5417, 0.75, 0.4583, 0.75, 0.375, 0.25, 0.4583, 0.25, 0.4583, 0.5, 0.375, 0.5, 0.4583, 0.25, 0.5417, 0.25, 0.5417, 0.5, 0.4583, 0.5, 0.375, 0.0, 0.4583, 0.0, 0.4583, 0.25, 0.375, 0.25, 0.4583, 0.0, 0.5417, 0.0, 0.5417, 0.25, 0.4583, 0.25])
me_cube_008.use_remesh_preserve_volume = False
me_cube_008.use_remesh_preserve_attributes = False
me_cube_008.use_mirror_vertex_groups = False
me_cube_008.update()
me_cube_009 = bpy.data.meshes.new('Cube.009')
me_cube_009.from_pydata([(-1.0, -1.0, -1.0), (-1.0, -1.0, 1.0), (-1.0, 1.0, -1.0), (-1.0, 1.0, 1.0), (1.0, -1.0, -1.0), (1.0, -1.0, 1.0), (1.0, 1.0, -1.0), (1.0, 1.0, 1.0)], [], [(0, 1, 3, 2), (2, 3, 7, 6), (6, 7, 5, 4), (4, 5, 1, 0), (2, 6, 4, 0), (7, 3, 1, 5)])
_uv = me_cube_009.uv_layers.new(name='UVMap')
_uv.uv.foreach_set('vector', [0.375, 0.0, 0.625, 0.0, 0.625, 0.25, 0.375, 0.25, 0.375, 0.25, 0.625, 0.25, 0.625, 0.5, 0.375, 0.5, 0.375, 0.5, 0.625, 0.5, 0.625, 0.75, 0.375, 0.75, 0.375, 0.75, 0.625, 0.75, 0.625, 1.0, 0.375, 1.0, 0.125, 0.5, 0.375, 0.5, 0.375, 0.75, 0.125, 0.75, 0.625, 0.5, 0.875, 0.5, 0.875, 0.75, 0.625, 0.75])
me_cube_009.use_remesh_preserve_volume = False
me_cube_009.use_remesh_preserve_attributes = False
me_cube_009.use_mirror_vertex_groups = False
me_cube_009.update()
me_cube_010 = bpy.data.meshes.new('Cube.010')
me_cube_010.from_pydata([(-1.16, -1.11, -1.0), (-1.0, -1.0, 1.0), (-1.074, 1.105, -1.0), (-0.8833, 0.9033, 1.0), (1.0, -1.0, -1.0), (1.0, -1.0, 1.0), (0.9844, 1.201, -1.0), (1.0, 1.0, 1.0)], [], [(0, 1, 3, 2), (2, 3, 7, 6), (6, 7, 5, 4), (4, 5, 1, 0), (2, 6, 4, 0), (7, 3, 1, 5)])
_uv = me_cube_010.uv_layers.new(name='UVMap')
_uv.uv.foreach_set('vector', [0.375, 0.0, 0.625, 0.0, 0.625, 0.25, 0.375, 0.25, 0.375, 0.25, 0.625, 0.25, 0.625, 0.5, 0.375, 0.5, 0.375, 0.5, 0.625, 0.5, 0.625, 0.75, 0.375, 0.75, 0.375, 0.75, 0.625, 0.75, 0.625, 1.0, 0.375, 1.0, 0.125, 0.5, 0.375, 0.5, 0.375, 0.75, 0.125, 0.75, 0.625, 0.5, 0.875, 0.5, 0.875, 0.75, 0.625, 0.75])
me_cube_010.use_remesh_preserve_volume = False
me_cube_010.use_remesh_preserve_attributes = False
me_cube_010.use_mirror_vertex_groups = False
me_cube_010.update()
me_cube_011 = bpy.data.meshes.new('Cube.011')
me_cube_011.from_pydata([(-1.0, -1.0, -1.0), (-1.0, -1.0, 1.0), (-1.0, 1.0, -1.0), (-1.0, 1.0, 1.0), (1.0, -1.0, -1.0), (1.0, -1.0, 1.0), (1.0, 1.0, -1.0), (1.0, 1.0, 1.0)], [], [(0, 1, 3, 2), (2, 3, 7, 6), (6, 7, 5, 4), (4, 5, 1, 0), (2, 6, 4, 0), (7, 3, 1, 5)])
_uv = me_cube_011.uv_layers.new(name='UVMap')
_uv.uv.foreach_set('vector', [0.375, 0.0, 0.625, 0.0, 0.625, 0.25, 0.375, 0.25, 0.375, 0.25, 0.625, 0.25, 0.625, 0.5, 0.375, 0.5, 0.375, 0.5, 0.625, 0.5, 0.625, 0.75, 0.375, 0.75, 0.375, 0.75, 0.625, 0.75, 0.625, 1.0, 0.375, 1.0, 0.125, 0.5, 0.375, 0.5, 0.375, 0.75, 0.125, 0.75, 0.625, 0.5, 0.875, 0.5, 0.875, 0.75, 0.625, 0.75])
me_cube_011.use_remesh_preserve_volume = False
me_cube_011.use_remesh_preserve_attributes = False
me_cube_011.use_mirror_vertex_groups = False
me_cube_011.update()
me_cube_012 = bpy.data.meshes.new('Cube.012')
me_cube_012.from_pydata([(-1.0, -1.0, -1.0), (-1.0, -1.0, 1.0), (-1.0, 1.0, -1.0), (-1.0, 1.0, 1.0), (1.0, -1.0, -1.0), (1.0, -1.0, 1.0), (1.0, 1.0, -1.0), (1.0, 1.0, 1.0)], [], [(0, 1, 3, 2), (2, 3, 7, 6), (6, 7, 5, 4), (4, 5, 1, 0), (2, 6, 4, 0), (7, 3, 1, 5)])
_uv = me_cube_012.uv_layers.new(name='UVMap')
_uv.uv.foreach_set('vector', [0.375, 0.0, 0.625, 0.0, 0.625, 0.25, 0.375, 0.25, 0.375, 0.25, 0.625, 0.25, 0.625, 0.5, 0.375, 0.5, 0.375, 0.5, 0.625, 0.5, 0.625, 0.75, 0.375, 0.75, 0.375, 0.75, 0.625, 0.75, 0.625, 1.0, 0.375, 1.0, 0.125, 0.5, 0.375, 0.5, 0.375, 0.75, 0.125, 0.75, 0.625, 0.5, 0.875, 0.5, 0.875, 0.75, 0.625, 0.75])
me_cube_012.use_remesh_preserve_volume = False
me_cube_012.use_remesh_preserve_attributes = False
me_cube_012.use_mirror_vertex_groups = False
me_cube_012.update()
me_cube_013 = bpy.data.meshes.new('Cube.013')
me_cube_013.from_pydata([(-1.0, -1.0, -1.0), (-1.0, -1.0, 1.0), (-1.0, 1.0, -1.0), (-1.0, 1.0, 1.0), (1.0, -1.0, -1.0), (1.0, -1.0, 1.0), (1.0, 1.0, -1.0), (1.0, 1.0, 1.0)], [], [(0, 1, 3, 2), (2, 3, 7, 6), (6, 7, 5, 4), (4, 5, 1, 0), (2, 6, 4, 0), (7, 3, 1, 5)])
_uv = me_cube_013.uv_layers.new(name='UVMap')
_uv.uv.foreach_set('vector', [0.375, 0.0, 0.625, 0.0, 0.625, 0.25, 0.375, 0.25, 0.375, 0.25, 0.625, 0.25, 0.625, 0.5, 0.375, 0.5, 0.375, 0.5, 0.625, 0.5, 0.625, 0.75, 0.375, 0.75, 0.375, 0.75, 0.625, 0.75, 0.625, 1.0, 0.375, 1.0, 0.125, 0.5, 0.375, 0.5, 0.375, 0.75, 0.125, 0.75, 0.625, 0.5, 0.875, 0.5, 0.875, 0.75, 0.625, 0.75])
me_cube_013.use_remesh_preserve_volume = False
me_cube_013.use_remesh_preserve_attributes = False
me_cube_013.use_mirror_vertex_groups = False
me_cube_013.update()
me_plane_002 = bpy.data.meshes.new('Plane.002')
me_plane_002.from_pydata([(-1.0, -1.0, -2.486), (1.0, -1.0, -2.486), (-1.0, 1.0, 0.0), (1.0, 1.0, 0.0), (-1.0, 0.3333, -0.3344), (-1.0, -0.3333, -1.168), (1.0, -0.3333, -1.168), (1.0, 0.3333, -0.3344)], [], [(4, 7, 3, 2), (0, 1, 6, 5), (5, 6, 7, 4)])
_uv = me_plane_002.uv_layers.new(name='UVMap')
_uv.uv.foreach_set('vector', [0.0, 0.6667, 1.0, 0.6667, 1.0, 1.0, 0.0, 1.0, 0.0, 0.0, 1.0, 0.0, 1.0, 0.3333, 0.0, 0.3333, 0.0, 0.3333, 1.0, 0.3333, 1.0, 0.6667, 0.0, 0.6667])
me_plane_002.use_remesh_preserve_volume = False
me_plane_002.use_remesh_preserve_attributes = False
me_plane_002.use_mirror_vertex_groups = False
me_plane_002.update()
me_plane_007 = bpy.data.meshes.new('Plane.007')
me_plane_007.from_pydata([(-1.0, -1.838, -2.486), (1.0, -1.838, -2.486), (-1.0, 0.162, 1.907e-06), (1.0, 0.162, 1.907e-06), (-1.0, -0.5047, -0.3344), (-1.0, -1.171, -1.168), (1.0, -1.171, -1.168), (1.0, -0.5047, -0.3344), (-0.05036, 0.06416, -1.232), (-0.05036, 0.06416, -29.4), (0.1222, -0.1444, -1.232), (0.1222, -0.1444, -29.4), (-0.422, -0.0327, -1.232), (-0.422, -0.0327, -29.4), (-0.2494, -0.2412, -1.232), (-0.2494, -0.2412, -29.4), (-0.4726, 1.903, -3.546), (-2.287, 1.431, -3.546), (1.029, 0.08943, -1.06), (-0.7854, -0.3833, -1.06), (0.5282, 0.6941, -1.394), (0.02778, 1.299, -2.228), (-1.786, 0.826, -2.228), (-1.286, 0.2213, -1.394), (-2.566, 1.273, -2.993), (-3.395, 0.2512, -2.993), (0.6773, 0.4435, -0.5069), (-0.1518, -0.5778, -0.5069), (-0.4038, 0.7199, -0.8414), (-1.485, 0.9962, -1.675), (-2.314, -0.02511, -1.675), (-1.233, -0.3015, -0.8414), (1.541, 1.716, -2.491), (-0.4301, 1.907, -2.491), (0.9366, -0.2548, -0.005575), (-1.034, -0.0645, -0.005575), (1.138, 0.4022, -0.34), (1.339, 1.059, -1.173), (-0.6315, 1.25, -1.173), (-0.833, 0.5925, -0.34), (-2.891, -1.03, -3.039), (-1.372, -1.761, -3.039), (-0.5714, 0.4882, -0.5528), (0.9472, -0.2422, -0.5528), (-1.345, -0.018, -0.8873), (-2.118, -0.5242, -1.721), (-0.599, -1.255, -1.721), (0.1741, -0.7484, -0.8873), (-3.422, 0.0755, -2.335), (-2.914, -1.01, -2.335), (0.02501, 0.5839, 0.1513), (0.5334, -0.5015, 0.1513), (-1.124, 0.4144, -0.1831), (-2.273, 0.245, -1.017), (-1.765, -0.8405, -1.017), (-0.6156, -0.671, -0.1831), (3.296, 0.5225, -2.058), (2.214, 1.466, -2.058), (0.2982, -0.5596, 0.4274), (-0.7838, 0.3843, 0.4274), (1.297, -0.1989, 0.09293), (2.296, 0.1618, -0.7405), (1.214, 1.106, -0.7405), (0.2153, 0.745, 0.09293)], [], [(4, 7, 3, 2), (0, 1, 6, 5), (5, 6, 7, 4), (8, 9, 11, 10), (10, 11, 15, 14), (14, 15, 13, 12), (12, 13, 9, 8), (10, 14, 12, 8), (15, 11, 9, 13), (20, 23, 19, 18), (16, 17, 22, 21), (21, 22, 23, 20), (28, 31, 27, 26), (24, 25, 30, 29), (29, 30, 31, 28), (36, 39, 35, 34), (32, 33, 38, 37), (37, 38, 39, 36), (44, 47, 43, 42), (40, 41, 46, 45), (45, 46, 47, 44), (52, 55, 51, 50), (48, 49, 54, 53), (53, 54, 55, 52), (60, 63, 59, 58), (56, 57, 62, 61), (61, 62, 63, 60)])
_uv = me_plane_007.uv_layers.new(name='UVMap')
_uv.uv.foreach_set('vector', [0.0, 0.6667, 1.0, 0.6667, 1.0, 1.0, 0.0, 1.0, 0.0, 0.0, 1.0, 0.0, 1.0, 0.3333, 0.0, 0.3333, 0.0, 0.3333, 1.0, 0.3333, 1.0, 0.6667, 0.0, 0.6667, 0.375, 0.0, 0.625, 0.0, 0.625, 0.25, 0.375, 0.25, 0.375, 0.25, 0.625, 0.25, 0.625, 0.5, 0.375, 0.5, 0.375, 0.5, 0.625, 0.5, 0.625, 0.75, 0.375, 0.75, 0.375, 0.75, 0.625, 0.75, 0.625, 1.0, 0.375, 1.0, 0.125, 0.5, 0.375, 0.5, 0.375, 0.75, 0.125, 0.75, 0.625, 0.5, 0.875, 0.5, 0.875, 0.75, 0.625, 0.75, 0.0, 0.6667, 1.0, 0.6667, 1.0, 1.0, 0.0, 1.0, 0.0, 0.0, 1.0, 0.0, 1.0, 0.3333, 0.0, 0.3333, 0.0, 0.3333, 1.0, 0.3333, 1.0, 0.6667, 0.0, 0.6667, 0.0, 0.6667, 1.0, 0.6667, 1.0, 1.0, 0.0, 1.0, 0.0, 0.0, 1.0, 0.0, 1.0, 0.3333, 0.0, 0.3333, 0.0, 0.3333, 1.0, 0.3333, 1.0, 0.6667, 0.0, 0.6667, 0.0, 0.6667, 1.0, 0.6667, 1.0, 1.0, 0.0, 1.0, 0.0, 0.0, 1.0, 0.0, 1.0, 0.3333, 0.0, 0.3333, 0.0, 0.3333, 1.0, 0.3333, 1.0, 0.6667, 0.0, 0.6667, 0.0, 0.6667, 1.0, 0.6667, 1.0, 1.0, 0.0, 1.0, 0.0, 0.0, 1.0, 0.0, 1.0, 0.3333, 0.0, 0.3333, 0.0, 0.3333, 1.0, 0.3333, 1.0, 0.6667, 0.0, 0.6667, 0.0, 0.6667, 1.0, 0.6667, 1.0, 1.0, 0.0, 1.0, 0.0, 0.0, 1.0, 0.0, 1.0, 0.3333, 0.0, 0.3333, 0.0, 0.3333, 1.0, 0.3333, 1.0, 0.6667, 0.0, 0.6667, 0.0, 0.6667, 1.0, 0.6667, 1.0, 1.0, 0.0, 1.0, 0.0, 0.0, 1.0, 0.0, 1.0, 0.3333, 0.0, 0.3333, 0.0, 0.3333, 1.0, 0.3333, 1.0, 0.6667, 0.0, 0.6667])
me_plane_007.use_remesh_preserve_volume = False
me_plane_007.use_remesh_preserve_attributes = False
me_plane_007.use_mirror_vertex_groups = False
me_plane_007.update()
me_plane_010 = bpy.data.meshes.new('Plane.010')
me_plane_010.from_pydata([(-1.0, -1.838, -2.486), (1.0, -1.838, -2.486), (-1.0, 0.162, 1.907e-06), (1.0, 0.162, 1.907e-06), (-1.0, -0.5047, -0.3344), (-1.0, -1.171, -1.168), (1.0, -1.171, -1.168), (1.0, -0.5047, -0.3344), (-0.05036, 0.06416, -1.232), (-0.05036, 0.06416, -29.4), (0.1222, -0.1444, -1.232), (0.1222, -0.1444, -29.4), (-0.422, -0.0327, -1.232), (-0.422, -0.0327, -29.4), (-0.2494, -0.2412, -1.232), (-0.2494, -0.2412, -29.4), (-0.4726, 1.903, -3.546), (-2.287, 1.431, -3.546), (1.029, 0.08943, -1.06), (-0.7854, -0.3833, -1.06), (0.5282, 0.6941, -1.394), (0.02778, 1.299, -2.228), (-1.786, 0.826, -2.228), (-1.286, 0.2213, -1.394), (-2.566, 1.273, -2.993), (-3.395, 0.2512, -2.993), (0.6773, 0.4435, -0.5069), (-0.1518, -0.5778, -0.5069), (-0.4038, 0.7199, -0.8414), (-1.485, 0.9962, -1.675), (-2.314, -0.02511, -1.675), (-1.233, -0.3015, -0.8414), (1.541, 1.716, -2.491), (-0.4301, 1.907, -2.491), (0.9366, -0.2548, -0.005575), (-1.034, -0.0645, -0.005575), (1.138, 0.4022, -0.34), (1.339, 1.059, -1.173), (-0.6315, 1.25, -1.173), (-0.833, 0.5925, -0.34), (-2.891, -1.03, -3.039), (-1.372, -1.761, -3.039), (-0.5714, 0.4882, -0.5528), (0.9472, -0.2422, -0.5528), (-1.345, -0.018, -0.8873), (-2.118, -0.5242, -1.721), (-0.599, -1.255, -1.721), (0.1741, -0.7484, -0.8873), (-3.422, 0.0755, -2.335), (-2.914, -1.01, -2.335), (0.02501, 0.5839, 0.1513), (0.5334, -0.5015, 0.1513), (-1.124, 0.4144, -0.1831), (-2.273, 0.245, -1.017), (-1.765, -0.8405, -1.017), (-0.6156, -0.671, -0.1831), (3.296, 0.5225, -2.058), (2.214, 1.466, -2.058), (0.2982, -0.5596, 0.4274), (-0.7838, 0.3843, 0.4274), (1.297, -0.1989, 0.09293), (2.296, 0.1618, -0.7405), (1.214, 1.106, -0.7405), (0.2153, 0.745, 0.09293)], [], [(4, 7, 3, 2), (0, 1, 6, 5), (5, 6, 7, 4), (8, 9, 11, 10), (10, 11, 15, 14), (14, 15, 13, 12), (12, 13, 9, 8), (10, 14, 12, 8), (15, 11, 9, 13), (20, 23, 19, 18), (16, 17, 22, 21), (21, 22, 23, 20), (28, 31, 27, 26), (24, 25, 30, 29), (29, 30, 31, 28), (36, 39, 35, 34), (32, 33, 38, 37), (37, 38, 39, 36), (44, 47, 43, 42), (40, 41, 46, 45), (45, 46, 47, 44), (52, 55, 51, 50), (48, 49, 54, 53), (53, 54, 55, 52), (60, 63, 59, 58), (56, 57, 62, 61), (61, 62, 63, 60)])
_uv = me_plane_010.uv_layers.new(name='UVMap')
_uv.uv.foreach_set('vector', [0.0, 0.6667, 1.0, 0.6667, 1.0, 1.0, 0.0, 1.0, 0.0, 0.0, 1.0, 0.0, 1.0, 0.3333, 0.0, 0.3333, 0.0, 0.3333, 1.0, 0.3333, 1.0, 0.6667, 0.0, 0.6667, 0.375, 0.0, 0.625, 0.0, 0.625, 0.25, 0.375, 0.25, 0.375, 0.25, 0.625, 0.25, 0.625, 0.5, 0.375, 0.5, 0.375, 0.5, 0.625, 0.5, 0.625, 0.75, 0.375, 0.75, 0.375, 0.75, 0.625, 0.75, 0.625, 1.0, 0.375, 1.0, 0.125, 0.5, 0.375, 0.5, 0.375, 0.75, 0.125, 0.75, 0.625, 0.5, 0.875, 0.5, 0.875, 0.75, 0.625, 0.75, 0.0, 0.6667, 1.0, 0.6667, 1.0, 1.0, 0.0, 1.0, 0.0, 0.0, 1.0, 0.0, 1.0, 0.3333, 0.0, 0.3333, 0.0, 0.3333, 1.0, 0.3333, 1.0, 0.6667, 0.0, 0.6667, 0.0, 0.6667, 1.0, 0.6667, 1.0, 1.0, 0.0, 1.0, 0.0, 0.0, 1.0, 0.0, 1.0, 0.3333, 0.0, 0.3333, 0.0, 0.3333, 1.0, 0.3333, 1.0, 0.6667, 0.0, 0.6667, 0.0, 0.6667, 1.0, 0.6667, 1.0, 1.0, 0.0, 1.0, 0.0, 0.0, 1.0, 0.0, 1.0, 0.3333, 0.0, 0.3333, 0.0, 0.3333, 1.0, 0.3333, 1.0, 0.6667, 0.0, 0.6667, 0.0, 0.6667, 1.0, 0.6667, 1.0, 1.0, 0.0, 1.0, 0.0, 0.0, 1.0, 0.0, 1.0, 0.3333, 0.0, 0.3333, 0.0, 0.3333, 1.0, 0.3333, 1.0, 0.6667, 0.0, 0.6667, 0.0, 0.6667, 1.0, 0.6667, 1.0, 1.0, 0.0, 1.0, 0.0, 0.0, 1.0, 0.0, 1.0, 0.3333, 0.0, 0.3333, 0.0, 0.3333, 1.0, 0.3333, 1.0, 0.6667, 0.0, 0.6667, 0.0, 0.6667, 1.0, 0.6667, 1.0, 1.0, 0.0, 1.0, 0.0, 0.0, 1.0, 0.0, 1.0, 0.3333, 0.0, 0.3333, 0.0, 0.3333, 1.0, 0.3333, 1.0, 0.6667, 0.0, 0.6667])
me_plane_010.use_remesh_preserve_volume = False
me_plane_010.use_remesh_preserve_attributes = False
me_plane_010.use_mirror_vertex_groups = False
me_plane_010.update()

# ---- objects
ob_grid = bpy.data.objects.new('Grid', me_grid)
ob_cube = bpy.data.objects.new('Cube', me_cube)
ob_cube_001 = bpy.data.objects.new('Cube.001', me_cube_001)
ob_cube_002 = bpy.data.objects.new('Cube.002', me_cube_002)
ob_cube_003 = bpy.data.objects.new('Cube.003', me_cube_003)
ob_cube_004 = bpy.data.objects.new('Cube.004', me_cube_005)
ob_cube_005 = bpy.data.objects.new('Cube.005', me_cube_006)
ob_cube_006 = bpy.data.objects.new('Cube.006', me_cube_007)
ob_cube_007 = bpy.data.objects.new('Cube.007', me_cube_008)
ob_cube_008 = bpy.data.objects.new('Cube.008', me_cube_009)
ob_cube_009 = bpy.data.objects.new('Cube.009', me_cube_010)
ob_cube_010 = bpy.data.objects.new('Cube.010', me_cube_011)
ob_cube_011 = bpy.data.objects.new('Cube.011', me_cube_012)
ob_cube_012 = bpy.data.objects.new('Cube.012', me_cube_013)
ob_plane = bpy.data.objects.new('Plane', me_plane_002)
ob_plane_005 = bpy.data.objects.new('Plane.005', me_plane_007)
ob_plane_001 = bpy.data.objects.new('Plane.001', me_plane_010)

# ---- transforms, parenting, visibility, modifiers, constraints
ob_grid.location = (0.0, -1.283, 0.0)
ob_grid.scale = (9.99, 9.99, 9.99)
ob_grid.lineart.crease_threshold = 0.0
_m = ob_grid.modifiers.new('Triangulate', 'TRIANGULATE')
ob_cube.location = (24.17, -26.48, 4.435)
ob_cube.rotation_euler = (0.0, -0.0, -0.2869)
ob_cube.scale = (6.449, 4.28, 5.403)
ob_cube.lineart.crease_threshold = 0.0
ob_cube_001.location = (24.17, -26.48, 9.622)
ob_cube_001.rotation_euler = (0.0, -0.0, -0.2869)
ob_cube_001.scale = (6.916, 4.59, 0.7938)
ob_cube_001.lineart.crease_threshold = 0.0
ob_cube_002.location = (24.17, -26.48, 11.83)
ob_cube_002.rotation_euler = (0.0, -0.0, -0.2869)
ob_cube_002.scale = (5.317, 3.528, 4.454)
ob_cube_002.lineart.crease_threshold = 0.0
ob_cube_003.location = (24.17, -26.48, 16.11)
ob_cube_003.rotation_euler = (0.0, -0.0, -0.2869)
ob_cube_003.scale = (5.701, 3.784, 0.6544)
ob_cube_003.lineart.crease_threshold = 0.0
ob_cube_004.location = (21.26, -22.47, 16.75)
ob_cube_004.scale = (0.1576, 0.1576, 6.924)
ob_cube_004.lineart.crease_threshold = 0.0
ob_cube_005.location = (20.05, -18.2, -1.516)
ob_cube_005.rotation_euler = (0.0, -0.0, -0.1664)
ob_cube_005.scale = (0.3014, 3.004, 7.405)
ob_cube_005.lineart.crease_threshold = 0.0
ob_cube_006.location = (34.55, -16.25, 16.75)
ob_cube_006.rotation_euler = (-1.593, -0.0, -0.562)
ob_cube_006.scale = (0.3237, 0.3237, 14.22)
ob_cube_006.lineart.crease_threshold = 0.0
ob_cube_007.location = (22.36, -25.67, 23.08)
ob_cube_007.rotation_euler = (-1.593, -0.0, 0.3447)
ob_cube_007.scale = (0.07898, 0.1416, 3.472)
ob_cube_007.lineart.crease_threshold = 0.0
ob_cube_008.location = (24.17, 30.72, 2.548)
ob_cube_008.rotation_euler = (0.0, -0.0, 0.5014)
ob_cube_008.scale = (5.317, -3.528, 6.49)
ob_cube_008.lineart.crease_threshold = 0.0
ob_cube_009.location = (24.17, 30.72, 9.83)
ob_cube_009.rotation_euler = (0.0, -0.0, 0.5014)
ob_cube_009.scale = (5.701, -3.784, 0.6544)
ob_cube_009.lineart.crease_threshold = 0.0
ob_cube_010.location = (21.41, 20.96, -2.28)
ob_cube_010.rotation_euler = (0.0, -0.0, 0.07266)
ob_cube_010.scale = (0.3006, 0.7363, 7.405)
ob_cube_010.lineart.crease_threshold = 0.0
ob_cube_011.location = (21.41, 22.64, -3.038)
ob_cube_011.rotation_euler = (0.0, -0.0, 0.07266)
ob_cube_011.scale = (0.3006, 0.7363, 7.405)
ob_cube_011.lineart.crease_threshold = 0.0
ob_cube_012.location = (21.41, 24.32, -1.321)
ob_cube_012.rotation_euler = (0.0, -0.0, 0.07266)
ob_cube_012.scale = (0.3006, 0.7363, 7.405)
ob_cube_012.lineart.crease_threshold = 0.0
ob_plane.location = (17.11, 26.92, 19.62)
ob_plane.scale = (1.948, 3.471, 1.0)
ob_plane.lineart.crease_threshold = 0.0
ob_plane_005.location = (17.11, 29.83, 20.74)
ob_plane_005.rotation_euler = (0.0, -0.0, 2.707)
ob_plane_005.scale = (1.948, 3.471, 1.0)
ob_plane_005.lineart.crease_threshold = 0.0
ob_plane_001.location = (14.43, -29.4, 26.55)
ob_plane_001.rotation_euler = (0.0, -0.0, -1.368)
ob_plane_001.scale = (1.948, 3.471, 1.0)
ob_plane_001.lineart.crease_threshold = 0.0

# ---- collection membership
col_collection.objects.link(ob_grid)
col_collection.objects.link(ob_cube)
col_collection.objects.link(ob_cube_001)
col_collection.objects.link(ob_cube_002)
col_collection.objects.link(ob_cube_003)
col_collection.objects.link(ob_cube_004)
col_collection.objects.link(ob_cube_005)
col_collection.objects.link(ob_cube_006)
col_collection.objects.link(ob_cube_007)
col_collection.objects.link(ob_cube_008)
col_collection.objects.link(ob_cube_009)
col_collection.objects.link(ob_cube_010)
col_collection.objects.link(ob_cube_011)
col_collection.objects.link(ob_cube_012)
col_collection.objects.link(ob_plane)
col_collection.objects.link(ob_plane_005)
col_collection.objects.link(ob_plane_001)

# ---- scene / render settings (as saved in the file)
scene.frame_start = 1; scene.frame_end = 250; scene.frame_set(1)
scene.render.engine = 'BLENDER_EEVEE_NEXT'
scene.render.motion_blur_shutter = 1.0
scene.cycles.use_denoising = False
scene.cycles.samples = 128
scene.cycles.sampling_pattern = 'TABULATED_SOBOL'
scene.cycles.use_adaptive_sampling = False
scene.cycles.use_light_tree = False
scene.view_settings.view_transform = 'Filmic'
bpy.context.view_layer.update()

# ---- added for rendering (the .blend has no active camera and no usable light): camera, sun
cam_auto = bpy.data.cameras.new('AutoCamera')
cam_auto.lens = 50.0
cam_auto.sensor_width = 36.0
cam_auto.clip_end = 1742.65
ob_auto_camera = bpy.data.objects.new('AutoCamera', cam_auto)
scene.collection.objects.link(ob_auto_camera)
ob_auto_camera.location = (108.352, -118.479, 87.7057)
ob_auto_camera.rotation_euler = (1.09748, -7.21219e-08, 0.694738)
scene.camera = ob_auto_camera
light_auto_sun = bpy.data.lights.new('AutoSun', 'SUN')
light_auto_sun.energy = 3.0
light_auto_sun.angle = 0.0523599
ob_auto_sun = bpy.data.objects.new('AutoSun', light_auto_sun)
scene.collection.objects.link(ob_auto_sun)
ob_auto_sun.rotation_euler = (0.872665, 0.174533, 0.523599)
bpy.context.view_layer.update()
